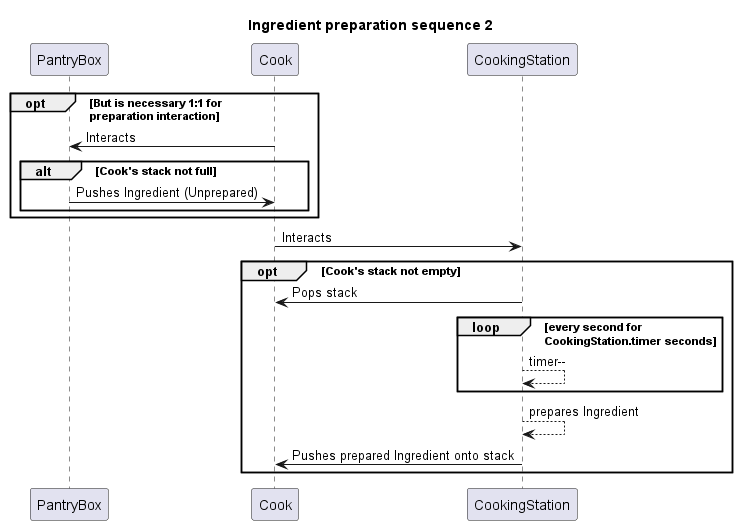

The diagram above was rendered by PlantUML. Its source (embedded in the PNG):
@startuml
/' we opted to add the functionality of interacting with
a PantryBox, although it is not necessary for the
CookingStation interaction to happen, it will necessarily need
to happen at some point before the CookingStation interaction
in order to obtain an unprepared Ingredient '/
title Ingredient preparation sequence 2
opt But is necessary 1:1 for \npreparation interaction
PantryBox <- Cook : Interacts

alt Cook's stack not full
    PantryBox -> Cook : Pushes Ingredient (Unprepared)
end
end

Cook -> CookingStation : Interacts
opt Cook's stack not empty
    CookingStation -> Cook : Pops stack
    loop every second for \nCookingStation.timer seconds
    CookingStation --> CookingStation : timer--
    end
    CookingStation --> CookingStation : prepares Ingredient
    CookingStation -> Cook : Pushes prepared Ingredient onto stack
end

@enduml